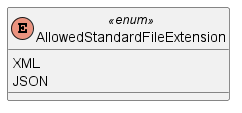

The diagram above was rendered by PlantUML. Its source (embedded in the PNG):
@startuml AllowedStandardFileExtension
skinparam classAttributeIconSize 0

enum AllowedStandardFileExtension <<enum>> {
       XML
       JSON
   }
@enduml